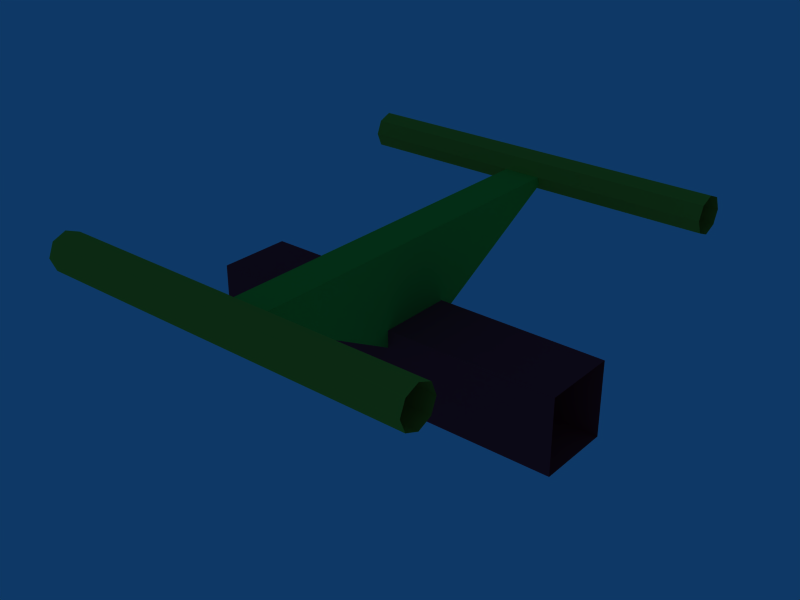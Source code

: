 # Source: track10.blend  (saved by Blender 3.4.6; exported with 4.5.12 LTS)
import bpy
from mathutils import Matrix  # noqa: F401  (used for matrix-valued properties, if any)

bpy.ops.wm.read_factory_settings(use_empty=True)
scene = bpy.context.scene
scene.name = 'Scene'

# ---- collections
col_collection_1 = bpy.data.collections.new('Collection 1'); scene.collection.children.link(col_collection_1)

# ---- materials (node trees are filled in below, after node groups)
mat_rails = bpy.data.materials.new('rails ')
mat_rails.alpha_threshold = 0.0
mat_rails.diffuse_color = (0.8, 0.7342, 0.1899, 1.0)
mat_rails.roughness = 0.5
mat_rails.line_color = (0.0, 0.0, 0.0, 1.0)
mat_support = bpy.data.materials.new('support')
mat_support.alpha_threshold = 0.0
mat_support.diffuse_color = (0.2648, 0.8, 0.2129, 1.0)
mat_support.roughness = 0.5
mat_support.line_color = (0.0, 0.0, 0.0, 1.0)
mat_center = bpy.data.materials.new('center')
mat_center.alpha_threshold = 0.0
mat_center.diffuse_color = (0.8, 0.1557, 0.2271, 1.0)
mat_center.roughness = 0.5
mat_center.line_color = (0.0, 0.0, 0.0, 1.0)

# ---- material node trees

# ---- world
world_world = bpy.data.worlds.new('World'); scene.world = world_world
world_world.color = (0.05656, 0.2208, 0.4)
world_world.use_sun_shadow = False
world_world.sun_shadow_jitter_overblur = 0.0
world_world.cycles.sampling_method = 'MANUAL'
world_world.cycles.sample_map_resolution = 256

# ---- meshes
me_track10 = bpy.data.meshes.new('track10')
me_track10.from_pydata([(0.5011, -0.09737, -0.3327), (0.5011, 0.5877, 0.102), (0.5011, 0.5877, 0.03132), (0.5011, 0.517, 0.03132), (0.5011, -0.4988, 0.06668), (0.5011, -0.5842, 0.03132), (0.5011, -0.5988, 0.06668), (0.5011, -0.5488, 0.01668), (0.5011, -0.5134, 0.03132), (0.5011, -0.5134, 0.102), (0.5011, -0.5488, 0.1167), (0.5011, -0.5842, 0.102), (-0.001096, -0.5988, 0.06668), (-0.001096, -0.5842, 0.03132), (-0.001096, -0.4988, 0.06668), (-0.001096, -0.5842, 0.102), (0.5011, 0.5024, 0.06668), (0.5011, 0.5524, 0.01668), (0.5011, 0.6024, 0.06668), (0.5011, 0.5524, 0.1167), (0.5011, 0.517, 0.102), (-0.001097, 0.517, 0.03132), (-0.001097, 0.5524, 0.01668), (-0.001097, 0.6024, 0.06668), (0.5011, 0.1027, -0.1327), (0.5011, -0.09737, -0.1327), (-0.001097, 0.1027, -0.1327), (0.5011, 0.1027, -0.3327), (-0.4985, 0.1027, -0.3327), (-0.4985, -0.09737, -0.3327), (-0.001097, -0.09737, -0.3327), (-0.001097, 0.1027, -0.3327), (-0.4985, 0.1027, -0.1327), (-0.4985, -0.09737, -0.1327), (-0.001097, -0.09737, -0.1327), (-0.05087, 0.002847, -0.2327), (0.04786, 0.002848, -0.2327), (-0.05088, 0.5523, 0.06663), (-0.05087, -0.5481, 0.0665), (0.04786, -0.5481, 0.0665), (0.04786, 0.5523, 0.06663), (-0.4991, 0.517, 0.102), (-0.4991, 0.5524, 0.1167), (-0.4991, 0.5877, 0.102), (-0.4991, 0.6024, 0.06668), (-0.4991, 0.5877, 0.03132), (-0.4991, 0.5524, 0.01668), (-0.4991, 0.517, 0.03132), (-0.4991, 0.5024, 0.06668), (-0.001097, 0.517, 0.102), (-0.001097, 0.5524, 0.1167), (-0.001097, 0.5877, 0.102), (-0.001097, 0.5877, 0.03132), (-0.001097, 0.5024, 0.06668), (-0.4991, -0.5842, 0.102), (-0.4991, -0.5488, 0.1167), (-0.4991, -0.5134, 0.102), (-0.4991, -0.4988, 0.06668), (-0.4991, -0.5134, 0.03132), (-0.4991, -0.5488, 0.01668), (-0.4991, -0.5842, 0.03132), (-0.4991, -0.5988, 0.06668), (-0.001096, -0.5488, 0.1167), (-0.001096, -0.5134, 0.102), (-0.001096, -0.5134, 0.03132), (-0.001096, -0.5488, 0.01668)], [], [(6, 12, 13, 5), (5, 13, 65, 7), (7, 65, 64, 8), (8, 64, 14, 4), (4, 14, 63, 9), (9, 63, 62, 10), (10, 62, 15, 11), (12, 6, 11, 15), (16, 53, 21, 3), (3, 21, 22, 17), (17, 22, 52, 2), (2, 52, 23, 18), (18, 23, 51, 1), (1, 51, 50, 19), (19, 50, 49, 20), (53, 16, 20, 49), (24, 26, 34, 25), (27, 0, 30, 31), (25, 34, 30, 0), (27, 31, 26, 24), (31, 28, 32, 26), (34, 33, 29, 30), (31, 30, 29, 28), (26, 32, 33, 34), (36, 35, 37, 40), (38, 37, 35), (39, 38, 35, 36), (40, 39, 36), (40, 37, 38, 39), (48, 53, 49, 41), (50, 42, 41, 49), (51, 43, 42, 50), (23, 44, 43, 51), (52, 45, 44, 23), (22, 46, 45, 52), (21, 47, 46, 22), (53, 48, 47, 21), (61, 12, 15, 54), (62, 55, 54, 15), (63, 56, 55, 62), (14, 57, 56, 63), (64, 58, 57, 14), (65, 59, 58, 64), (13, 60, 59, 65), (12, 61, 60, 13)])
me_track10.polygons.foreach_set('material_index', [0, 0, 0, 0, 0, 0, 0, 0, 0, 0, 0, 0, 0, 0, 0, 0, 2, 2, 2, 2, 2, 2, 2, 2, 1, 1, 1, 1, 1, 0, 0, 0, 0, 0, 0, 0, 0, 0, 0, 0, 0, 0, 0, 0, 0])
_uv = me_track10.uv_layers.new(name='UVMap')
_uv.uv.foreach_set('vector', [0.3452, 0.01451, 0.339, 0.9828, 0.2847, 0.9827, 0.2909, 0.01443, 0.2909, 0.01443, 0.2847, 0.9827, 0.2304, 0.9826, 0.2366, 0.01435, 0.2366, 0.01435, 0.2304, 0.9826, 0.1761, 0.9825, 0.1823, 0.01427, 0.1823, 0.01427, 0.1761, 0.9825, 0.1218, 0.9824, 0.128, 0.01419, 0.128, 0.01419, 0.1218, 0.9824, 0.06752, 0.9824, 0.07367, 0.01411, 0.07367, 0.01411, 0.06752, 0.9824, 0.01322, 0.9823, 0.01938, 0.01403, 0.4538, 0.01467, 0.4476, 0.9829, 0.3933, 0.9828, 0.3995, 0.01459, 0.339, 0.9828, 0.3452, 0.01451, 0.3995, 0.01459, 0.3933, 0.9828, 0.6488, 0.9805, 0.6425, 0.01226, 0.6974, 0.01218, 0.7036, 0.9804, 0.7036, 0.9804, 0.6974, 0.01218, 0.7522, 0.0121, 0.7584, 0.9803, 0.7584, 0.9803, 0.7522, 0.0121, 0.8071, 0.01202, 0.8133, 0.9803, 0.8133, 0.9803, 0.8071, 0.01202, 0.8619, 0.01194, 0.8681, 0.9802, 0.8681, 0.9802, 0.8619, 0.01194, 0.9168, 0.01185, 0.923, 0.9801, 0.923, 0.9801, 0.9168, 0.01185, 0.9716, 0.01177, 0.9778, 0.98, 0.5391, 0.9807, 0.5328, 0.01242, 0.5877, 0.01234, 0.5939, 0.9806, 0.6425, 0.01226, 0.6488, 0.9805, 0.5939, 0.9806, 0.5877, 0.01234, 0.01981, 0.02291, 0.02346, 0.982, 0.2618, 0.9814, 0.2582, 0.02232, 0.7349, 0.02115, 0.4965, 0.02174, 0.5002, 0.9808, 0.7385, 0.9803, 0.2582, 0.02232, 0.2618, 0.9814, 0.5002, 0.9808, 0.4965, 0.02174, 0.7349, 0.02115, 0.7385, 0.9803, 0.9769, 0.9797, 0.9732, 0.02056, 0.7349, 0.02115, 0.7385, 0.9803, 0.9769, 0.9797, 0.9732, 0.02056, 0.2582, 0.02232, 0.2618, 0.9814, 0.5002, 0.9808, 0.4965, 0.02174, 0.7349, 0.02115, 0.4965, 0.02174, 0.5002, 0.9808, 0.7385, 0.9803, 0.01981, 0.02291, 0.02346, 0.982, 0.2618, 0.9814, 0.2582, 0.02232, 0.8519, 0.3254, 0.968, 0.3256, 0.9692, 0.03384, 0.8531, 0.03358, 0.7254, 0.9781, 0.7295, 0.03358, 0.3755, 0.5044, 0.8496, 0.8635, 0.9657, 0.8638, 0.968, 0.3256, 0.8519, 0.3254, 0.02146, 0.03358, 0.02558, 0.9781, 0.3755, 0.5044, 0.8457, 0.03358, 0.7295, 0.03384, 0.7335, 0.9783, 0.8496, 0.9781, 0.6425, 0.01226, 0.6488, 0.9805, 0.5939, 0.9806, 0.5877, 0.01234, 0.5391, 0.9807, 0.5328, 0.01242, 0.5877, 0.01234, 0.5939, 0.9806, 0.923, 0.9801, 0.9168, 0.01185, 0.9716, 0.01177, 0.9778, 0.98, 0.8681, 0.9802, 0.8619, 0.01194, 0.9168, 0.01185, 0.923, 0.9801, 0.8133, 0.9803, 0.8071, 0.01202, 0.8619, 0.01194, 0.8681, 0.9802, 0.7584, 0.9803, 0.7522, 0.0121, 0.8071, 0.01202, 0.8133, 0.9803, 0.7036, 0.9804, 0.6974, 0.01218, 0.7522, 0.0121, 0.7584, 0.9803, 0.6488, 0.9805, 0.6425, 0.01226, 0.6974, 0.01218, 0.7036, 0.9804, 0.339, 0.9828, 0.3452, 0.01451, 0.3995, 0.01459, 0.3933, 0.9828, 0.4538, 0.01467, 0.4476, 0.9829, 0.3933, 0.9828, 0.3995, 0.01459, 0.07367, 0.01411, 0.06752, 0.9824, 0.01322, 0.9823, 0.01938, 0.01403, 0.128, 0.01419, 0.1218, 0.9824, 0.06752, 0.9824, 0.07367, 0.01411, 0.1823, 0.01427, 0.1761, 0.9825, 0.1218, 0.9824, 0.128, 0.01419, 0.2366, 0.01435, 0.2304, 0.9826, 0.1761, 0.9825, 0.1823, 0.01427, 0.2909, 0.01443, 0.2847, 0.9827, 0.2304, 0.9826, 0.2366, 0.01435, 0.3452, 0.01451, 0.339, 0.9828, 0.2847, 0.9827, 0.2909, 0.01443])
me_track10.materials.append(mat_rails)
me_track10.materials.append(mat_support)
me_track10.materials.append(mat_center)
me_track10.use_remesh_preserve_volume = False
me_track10.use_remesh_preserve_attributes = False
me_track10.use_mirror_vertex_groups = False
me_track10.update()

# ---- objects
ob_track10 = bpy.data.objects.new('track10', me_track10)

# ---- transforms, parenting, visibility, modifiers, constraints
ob_track10.location = (0.0, 0.0, 0.0)
ob_track10.lineart.crease_threshold = 0.0

# ---- collection membership
col_collection_1.objects.link(ob_track10)

# ---- scene / render settings (as saved in the file)
scene.frame_start = 1; scene.frame_end = 250; scene.frame_set(2)
scene.render.engine = 'BLENDER_EEVEE_NEXT'
scene.render.image_settings.file_format = 'JPEG'
scene.render.image_settings.color_mode = 'RGB'
scene.render.image_settings.compression = 90
scene.render.resolution_x = 800
scene.render.resolution_y = 600
scene.render.pixel_aspect_x = 100.0
scene.render.pixel_aspect_y = 100.0
scene.render.fps = 25
scene.render.dither_intensity = 0.0
scene.render.use_compositing = False
scene.render.use_sequencer = False
scene.render.bake_margin = 2
scene.render.bake_bias = 0.0
scene.render.use_stamp_time = False
scene.render.use_stamp_date = False
scene.render.use_stamp_frame = False
scene.render.use_stamp_camera = False
scene.render.use_stamp_scene = False
scene.render.use_stamp_filename = False
scene.render.use_stamp_render_time = False
scene.render.stamp_font_size = 0
scene.cycles.use_denoising = False
scene.cycles.samples = 10
scene.cycles.sampling_pattern = 'TABULATED_SOBOL'
scene.cycles.light_sampling_threshold = 0.0
scene.cycles.use_adaptive_sampling = False
scene.cycles.use_light_tree = False
scene.cycles.blur_glossy = 0.0
scene.cycles.volume_bounces = 1
scene.cycles.pixel_filter_type = 'GAUSSIAN'
scene.cycles.sample_clamp_indirect = 0.0
scene.view_settings.view_transform = 'Raw'
bpy.context.view_layer.update()

# ---- added for rendering (the .blend has no active camera): camera
cam_auto = bpy.data.cameras.new('AutoCamera')
cam_auto.lens = 50.0
cam_auto.sensor_width = 36.0
cam_auto.clip_end = 1000.0
ob_auto_camera = bpy.data.objects.new('AutoCamera', cam_auto)
scene.collection.objects.link(ob_auto_camera)
ob_auto_camera.location = (1.50584, -1.80403, 1.09586)
ob_auto_camera.rotation_euler = (1.09748, -7.21219e-08, 0.694738)
scene.camera = ob_auto_camera
bpy.context.view_layer.update()

